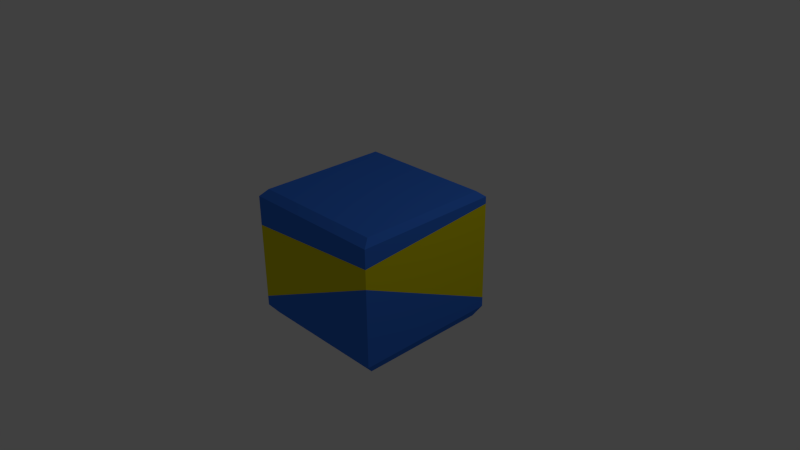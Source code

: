 # Source: Kewb.blend  (saved by Blender 2.71.0; exported with 4.5.12 LTS)
import bpy
from mathutils import Matrix  # noqa: F401  (used for matrix-valued properties, if any)

bpy.ops.wm.read_factory_settings(use_empty=True)
scene = bpy.context.scene
scene.name = 'Scene'

# ---- collections
col_collection_1 = bpy.data.collections.new('Collection 1'); scene.collection.children.link(col_collection_1)

# ---- materials (node trees are filled in below, after node groups)
mat_material_002 = bpy.data.materials.new('Material.002')
mat_material_002.alpha_threshold = 0.0
mat_material_002.use_transparent_shadow = False
mat_material_002.diffuse_color = (0.04383, 0.1871, 0.8, 1.0)
mat_material_002.roughness = 0.5
mat_material_002.line_color = (0.0, 0.0, 0.0, 1.0)
mat_material_003 = bpy.data.materials.new('Material.003')
mat_material_003.alpha_threshold = 0.0
mat_material_003.use_transparent_shadow = False
mat_material_003.diffuse_color = (0.8, 0.7143, 0.004399, 1.0)
mat_material_003.roughness = 0.5
mat_material_003.line_color = (0.0, 0.0, 0.0, 1.0)

# ---- material node trees

# ---- world
world_world = bpy.data.worlds.new('World'); scene.world = world_world
world_world.color = (0.05088, 0.05088, 0.05088)
world_world.use_sun_shadow = False
world_world.sun_shadow_jitter_overblur = 0.0
world_world.cycles.sampling_method = 'MANUAL'
world_world.cycles.sample_map_resolution = 256

# ---- cameras
cam_camera = bpy.data.cameras.new('Camera')
cam_camera.clip_end = 100.0
cam_camera.lens = 35.0
cam_camera.sensor_width = 32.0
cam_camera.sensor_height = 18.0
cam_camera.ortho_scale = 7.314
cam_camera.dof.focus_distance = 0.0
cam_camera.dof.aperture_fstop = 128.0

# ---- lights
light_lamp = bpy.data.lights.new('Lamp', 'POINT')
light_lamp.transmission_factor = 0.0
light_lamp.cutoff_distance = 30.0
light_lamp.energy = 100.0
light_lamp.shadow_buffer_clip_start = 1.001
light_lamp.shadow_soft_size = 0.1
light_lamp.shadow_maximum_resolution = 0.006
light_lamp.use_absolute_resolution = True
light_lamp.cycles.use_multiple_importance_sampling = False

# ---- meshes
me_cube = bpy.data.meshes.new('Cube')
me_cube.from_pydata([(0.9304, 0.8951, -0.9015), (0.9304, -0.8951, -0.9015), (-0.9304, -0.8951, -0.9015), (-0.9304, 0.8951, -0.9015), (0.9304, 0.8951, 0.9015), (0.9304, -0.8951, 0.9015), (-0.9304, -0.8951, 0.9015), (-0.9304, 0.8951, 0.9015), (1.0, 1.0, 0.8164), (1.0, -1.0, 0.8164), (-1.0, -1.0, 0.8164), (-1.0, 1.0, 0.8164), (1.0, 1.0, 0.7197), (1.0, -1.0, 0.5593), (-1.0, -1.0, 0.4144), (-1.0, 1.0, 0.1809), (1.0, 1.0, -0.7671), (1.0, -1.0, -0.7671), (-1.0, -1.0, -0.7671), (-1.0, 1.0, -0.7671), (1.0, 1.0, -0.6353), (1.0, -1.0, 0.3023), (-1.0, -1.0, -0.6353), (-1.0, 1.0, -0.5243)], [], [(0, 1, 2, 3), (4, 7, 6, 5), (8, 4, 5, 9), (9, 5, 6, 10), (10, 6, 7, 11), (16, 0, 3, 19), (12, 8, 9, 13), (13, 9, 10, 14), (14, 10, 11, 15), (4, 8, 11, 7), (8, 12, 15, 11), (20, 12, 13, 21), (21, 13, 14, 22), (22, 14, 15, 23), (20, 16, 19, 23), (0, 16, 17, 1), (1, 17, 18, 2), (2, 18, 19, 3), (16, 20, 21, 17), (17, 21, 22, 18), (18, 22, 23, 19), (12, 20, 23, 15)])
me_cube.polygons.foreach_set('material_index', [0, 0, 0, 0, 0, 0, 0, 0, 0, 0, 0, 1, 1, 1, 0, 0, 0, 0, 0, 0, 0, 1])
me_cube.materials.append(mat_material_002)
me_cube.materials.append(mat_material_003)
me_cube.use_remesh_preserve_volume = False
me_cube.use_remesh_preserve_attributes = False
me_cube.use_mirror_vertex_groups = False
me_cube.update()

# ---- objects
ob_cube = bpy.data.objects.new('Cube', me_cube)
ob_lamp = bpy.data.objects.new('Lamp', light_lamp)
ob_camera = bpy.data.objects.new('Camera', cam_camera)

# ---- transforms, parenting, visibility, modifiers, constraints
ob_cube.location = (0.0, 0.0, 0.0)
ob_cube.lock_rotations_4d = False
ob_cube.empty_display_type = 'ARROWS'
ob_cube.lineart.crease_threshold = 0.0
ob_lamp.location = (4.076, 1.005, 5.904)
ob_lamp.rotation_euler = (0.6503, 0.05522, 1.866)
ob_lamp.lock_rotations_4d = False
ob_lamp.empty_display_type = 'ARROWS'
ob_lamp.color = (0.0, 0.0, 0.0, 0.0)
ob_lamp.lineart.crease_threshold = 0.0
ob_camera.location = (7.481, -6.508, 5.344)
ob_camera.rotation_euler = (1.109, 0.01082, 0.8149)
ob_camera.lock_rotations_4d = False
ob_camera.empty_display_type = 'ARROWS'
ob_camera.color = (0.0, 0.0, 0.0, 0.0)
ob_camera.display_type = 'WIRE'
ob_camera.lineart.crease_threshold = 0.0

# ---- collection membership
col_collection_1.objects.link(ob_cube)
col_collection_1.objects.link(ob_lamp)
col_collection_1.objects.link(ob_camera)

# ---- scene / render settings (as saved in the file)
scene.camera = ob_camera
scene.frame_start = 1; scene.frame_end = 250; scene.frame_set(1)
scene.render.engine = 'BLENDER_EEVEE_NEXT'
scene.render.resolution_percentage = 50
scene.render.dither_intensity = 0.0
scene.cycles.use_denoising = False
scene.cycles.samples = 10
scene.cycles.sampling_pattern = 'TABULATED_SOBOL'
scene.cycles.light_sampling_threshold = 0.0
scene.cycles.use_adaptive_sampling = False
scene.cycles.use_light_tree = False
scene.cycles.blur_glossy = 0.0
scene.cycles.volume_bounces = 1
scene.cycles.pixel_filter_type = 'GAUSSIAN'
scene.cycles.sample_clamp_indirect = 0.0
scene.view_settings.view_transform = 'Standard'
bpy.context.view_layer.update()
